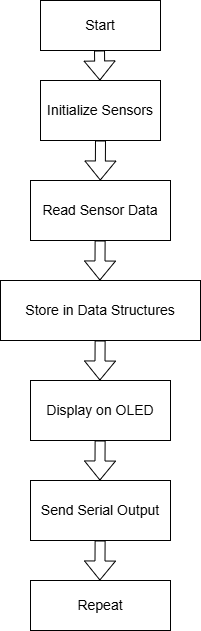

The diagram above was exported from draw.io. Its source (the exported page's mxGraphModel, read from the mxfile embedded in the PNG):
<mxGraphModel dx="1288" dy="745" grid="1" gridSize="10" guides="1" tooltips="1" connect="1" arrows="1" fold="1" page="1" pageScale="1" pageWidth="850" pageHeight="1100" background="none" math="0" shadow="0">
  <root>
    <mxCell id="0" />
    <mxCell id="1" parent="0" />
    <mxCell id="J2NzuWRVpTtghhGVVUU2-37" edge="1" parent="1" source="J2NzuWRVpTtghhGVVUU2-1" style="edgeStyle=orthogonalEdgeStyle;rounded=0;orthogonalLoop=1;jettySize=auto;html=1;" target="J2NzuWRVpTtghhGVVUU2-3" value="">
      <mxGeometry relative="1" as="geometry" />
    </mxCell>
    <mxCell id="J2NzuWRVpTtghhGVVUU2-1" parent="1" style="rounded=0;whiteSpace=wrap;html=1;" value="&lt;font style=&quot;font-size: 14px;&quot;&gt;Start&lt;/font&gt;" vertex="1">
      <mxGeometry height="50" width="120" x="340" y="30" as="geometry" />
    </mxCell>
    <mxCell id="J2NzuWRVpTtghhGVVUU2-41" edge="1" parent="1" source="J2NzuWRVpTtghhGVVUU2-2" style="edgeStyle=orthogonalEdgeStyle;rounded=0;orthogonalLoop=1;jettySize=auto;html=1;" target="J2NzuWRVpTtghhGVVUU2-6" value="">
      <mxGeometry relative="1" as="geometry" />
    </mxCell>
    <mxCell id="J2NzuWRVpTtghhGVVUU2-42" edge="1" parent="1" source="J2NzuWRVpTtghhGVVUU2-2" style="edgeStyle=orthogonalEdgeStyle;rounded=0;orthogonalLoop=1;jettySize=auto;html=1;" target="J2NzuWRVpTtghhGVVUU2-17" value="">
      <mxGeometry relative="1" as="geometry" />
    </mxCell>
    <mxCell id="J2NzuWRVpTtghhGVVUU2-2" parent="1" style="rounded=0;whiteSpace=wrap;html=1;" value="&lt;font style=&quot;font-size: 14px;&quot;&gt;Display on OLED&lt;/font&gt;" vertex="1">
      <mxGeometry height="60" width="140" x="330" y="410" as="geometry" />
    </mxCell>
    <mxCell id="J2NzuWRVpTtghhGVVUU2-38" edge="1" parent="1" source="J2NzuWRVpTtghhGVVUU2-3" style="edgeStyle=orthogonalEdgeStyle;rounded=0;orthogonalLoop=1;jettySize=auto;html=1;" target="J2NzuWRVpTtghhGVVUU2-1" value="">
      <mxGeometry relative="1" as="geometry" />
    </mxCell>
    <mxCell id="J2NzuWRVpTtghhGVVUU2-3" parent="1" style="rounded=0;whiteSpace=wrap;html=1;" value="&lt;font style=&quot;font-size: 14px;&quot;&gt;Initialize Sensors&lt;/font&gt;" vertex="1">
      <mxGeometry height="60" width="120" x="340" y="110" as="geometry" />
    </mxCell>
    <mxCell id="J2NzuWRVpTtghhGVVUU2-39" edge="1" parent="1" source="J2NzuWRVpTtghhGVVUU2-4" style="edgeStyle=orthogonalEdgeStyle;rounded=0;orthogonalLoop=1;jettySize=auto;html=1;" target="J2NzuWRVpTtghhGVVUU2-3" value="">
      <mxGeometry relative="1" as="geometry" />
    </mxCell>
    <mxCell id="J2NzuWRVpTtghhGVVUU2-40" edge="1" parent="1" source="J2NzuWRVpTtghhGVVUU2-4" style="edgeStyle=orthogonalEdgeStyle;rounded=0;orthogonalLoop=1;jettySize=auto;html=1;" target="J2NzuWRVpTtghhGVVUU2-6" value="">
      <mxGeometry relative="1" as="geometry" />
    </mxCell>
    <mxCell id="J2NzuWRVpTtghhGVVUU2-4" parent="1" style="rounded=0;whiteSpace=wrap;html=1;" value="&lt;font style=&quot;font-size: 14px;&quot;&gt;Read Sensor Data&lt;/font&gt;" vertex="1">
      <mxGeometry height="60" width="140" x="330" y="210" as="geometry" />
    </mxCell>
    <mxCell id="J2NzuWRVpTtghhGVVUU2-6" parent="1" style="rounded=0;whiteSpace=wrap;html=1;" value="&lt;font style=&quot;font-size: 14px;&quot;&gt;Store in Data Structures&lt;/font&gt;" vertex="1">
      <mxGeometry height="60" width="200" x="300" y="310" as="geometry" />
    </mxCell>
    <mxCell id="J2NzuWRVpTtghhGVVUU2-17" parent="1" style="rounded=0;whiteSpace=wrap;html=1;" value="&lt;font style=&quot;font-size: 14px;&quot;&gt;Send Serial Output&lt;/font&gt;" vertex="1">
      <mxGeometry height="60" width="140" x="330" y="510" as="geometry" />
    </mxCell>
    <mxCell id="J2NzuWRVpTtghhGVVUU2-19" parent="1" style="rounded=0;whiteSpace=wrap;html=1;" value="&lt;font style=&quot;font-size: 14px;&quot;&gt;Repeat&lt;/font&gt;" vertex="1">
      <mxGeometry height="50" width="140" x="330" y="610" as="geometry" />
    </mxCell>
    <mxCell id="J2NzuWRVpTtghhGVVUU2-30" edge="1" parent="1" style="shape=flexArrow;endArrow=classic;html=1;rounded=0;fillColor=light-dark(#FFFFFF,#FFFFFF);" value="">
      <mxGeometry height="50" relative="1" width="50" as="geometry">
        <mxPoint x="399" y="80" as="sourcePoint" />
        <mxPoint x="399.38" y="110" as="targetPoint" />
      </mxGeometry>
    </mxCell>
    <mxCell id="J2NzuWRVpTtghhGVVUU2-31" edge="1" parent="1" source="J2NzuWRVpTtghhGVVUU2-3" style="shape=flexArrow;endArrow=classic;html=1;rounded=0;exitX=0.5;exitY=1;exitDx=0;exitDy=0;fillColor=light-dark(#FFFFFF,#FFFFFF);" value="">
      <mxGeometry height="50" relative="1" width="50" as="geometry">
        <mxPoint x="399.38" y="180" as="sourcePoint" />
        <mxPoint x="399.76" y="210" as="targetPoint" />
      </mxGeometry>
    </mxCell>
    <mxCell id="J2NzuWRVpTtghhGVVUU2-33" edge="1" parent="1" style="shape=flexArrow;endArrow=classic;html=1;rounded=0;exitX=0.5;exitY=1;exitDx=0;exitDy=0;fillColor=light-dark(#FFFFFF,#FFFFFF);" value="">
      <mxGeometry height="50" relative="1" width="50" as="geometry">
        <mxPoint x="399.62" y="270" as="sourcePoint" />
        <mxPoint x="399.38" y="310" as="targetPoint" />
      </mxGeometry>
    </mxCell>
    <mxCell id="J2NzuWRVpTtghhGVVUU2-34" edge="1" parent="1" style="shape=flexArrow;endArrow=classic;html=1;rounded=0;exitX=0.5;exitY=1;exitDx=0;exitDy=0;fillColor=light-dark(#FFFFFF,#FFFFFF);" value="">
      <mxGeometry height="50" relative="1" width="50" as="geometry">
        <mxPoint x="399.62" y="370" as="sourcePoint" />
        <mxPoint x="399.38" y="410" as="targetPoint" />
      </mxGeometry>
    </mxCell>
    <mxCell id="J2NzuWRVpTtghhGVVUU2-35" edge="1" parent="1" style="shape=flexArrow;endArrow=classic;html=1;rounded=0;exitX=0.5;exitY=1;exitDx=0;exitDy=0;fillColor=light-dark(#FFFFFF,#FFFFFF);" value="">
      <mxGeometry height="50" relative="1" width="50" as="geometry">
        <mxPoint x="399.62" y="470" as="sourcePoint" />
        <mxPoint x="399.38" y="510" as="targetPoint" />
      </mxGeometry>
    </mxCell>
    <mxCell id="J2NzuWRVpTtghhGVVUU2-36" edge="1" parent="1" style="shape=flexArrow;endArrow=classic;html=1;rounded=0;exitX=0.5;exitY=1;exitDx=0;exitDy=0;fillColor=light-dark(#FFFFFF,#FFFFFF);" value="">
      <mxGeometry height="50" relative="1" width="50" as="geometry">
        <mxPoint x="399.61" y="570" as="sourcePoint" />
        <mxPoint x="399.37" y="610" as="targetPoint" />
      </mxGeometry>
    </mxCell>
  </root>
</mxGraphModel>